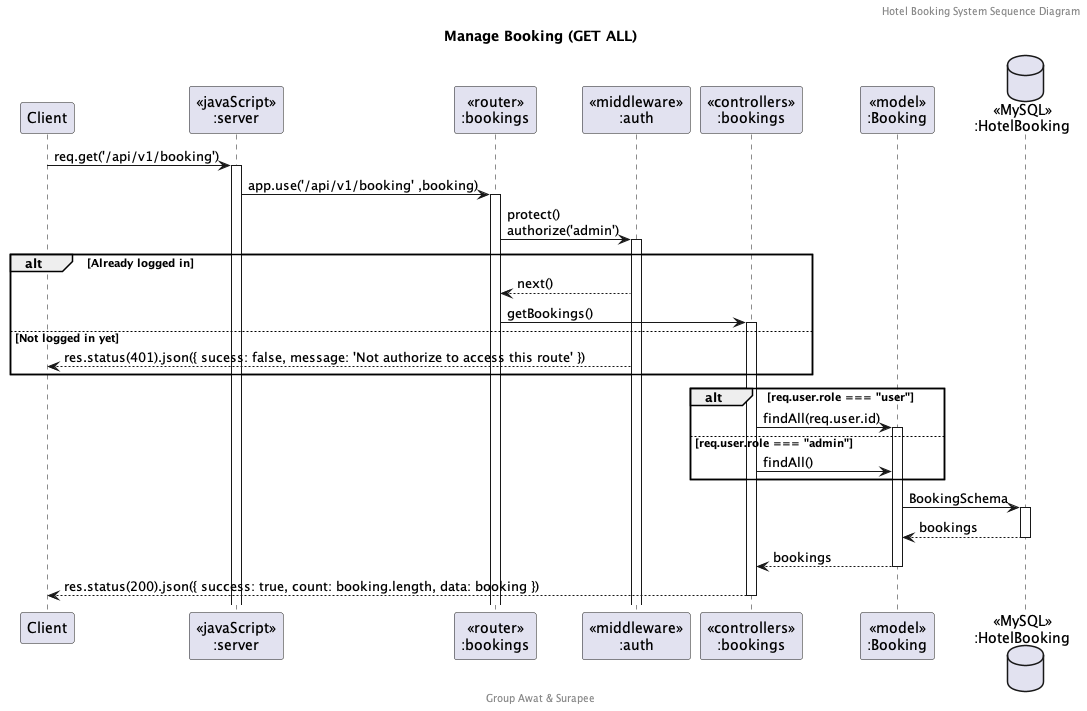

The diagram above was rendered by PlantUML. Its source (embedded in the PNG):
@startuml Manage Booking (GET ALL)

header Hotel Booking System Sequence Diagram
footer Group Awat & Surapee
title "Manage Booking (GET ALL)"

participant "Client" as client
participant "<<javaScript>>\n:server" as server
participant "<<router>>\n:bookings" as routerBooking
participant "<<middleware>>\n:auth" as middleware
participant "<<controllers>>\n:bookings" as controllersBooking
participant "<<model>>\n:Booking" as modelBooking
database "<<MySQL>>\n:HotelBooking" as HotelBookingDatabase

client -> server ++:req.get('/api/v1/booking')
server -> routerBooking ++:app.use('/api/v1/booking' ,booking)
routerBooking -> middleware ++:protect()\nauthorize('admin')
alt Already logged in
    middleware --> routerBooking : next()
    routerBooking -> controllersBooking ++: getBookings()
else Not logged in yet
    middleware --> client : res.status(401).json({ sucess: false, message: 'Not authorize to access this route' })
end
alt req.user.role === "user"
    controllersBooking -> modelBooking ++: findAll(req.user.id)
else req.user.role === "admin"
    controllersBooking -> modelBooking : findAll()
end

modelBooking -> HotelBookingDatabase ++: BookingSchema
HotelBookingDatabase --> modelBooking --: bookings
controllersBooking <-- modelBooking --: bookings
controllersBooking --> client --:res.status(200).json({ success: true, count: booking.length, data: booking })

@enduml